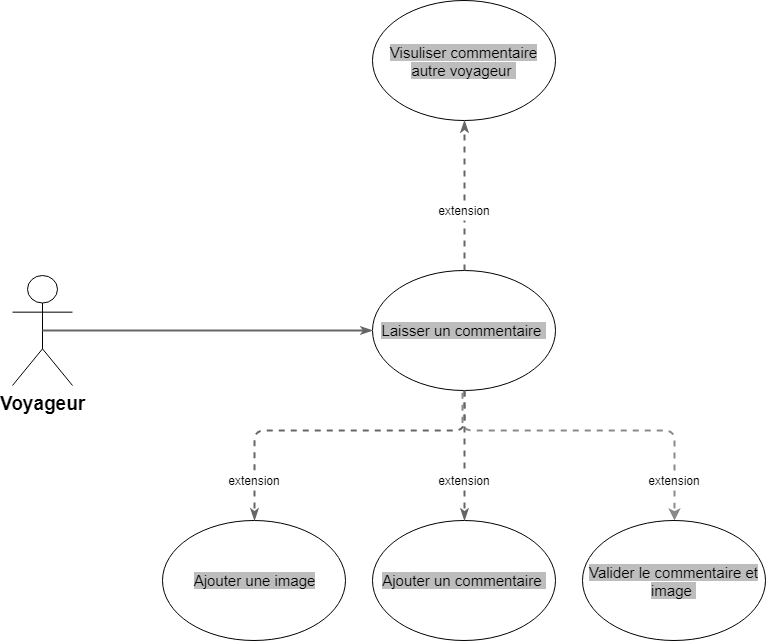

The diagram above was exported from draw.io. Its source (the exported page's mxGraphModel, read from the mxfile embedded in the PNG):
<mxGraphModel dx="1024" dy="387" grid="1" gridSize="10" guides="1" tooltips="1" connect="1" arrows="1" fold="1" page="1" pageScale="1" pageWidth="827" pageHeight="1169" math="0" shadow="0">
  <root>
    <mxCell id="0" />
    <mxCell id="1" parent="0" />
    <mxCell id="2s23_f-Fcdux8llNfyJs-1" value="&lt;font style=&quot;font-size: 19px&quot;&gt;&lt;b&gt;Voyageur&lt;/b&gt;&lt;/font&gt;" style="shape=umlActor;verticalLabelPosition=bottom;labelBackgroundColor=#ffffff;verticalAlign=top;html=1;outlineConnect=0;" vertex="1" parent="1">
      <mxGeometry x="30" y="375" width="60" height="110" as="geometry" />
    </mxCell>
    <mxCell id="2s23_f-Fcdux8llNfyJs-10" value="&lt;font style=&quot;font-size: 15px ; background-color: rgb(189 , 189 , 189)&quot;&gt;Laisser un commentaire&amp;nbsp;&lt;/font&gt;" style="ellipse;whiteSpace=wrap;html=1;strokeColor=#000000;fillColor=none;" vertex="1" parent="1">
      <mxGeometry x="390" y="370" width="183" height="120" as="geometry" />
    </mxCell>
    <mxCell id="2s23_f-Fcdux8llNfyJs-11" value="" style="endArrow=classicThin;html=1;entryX=0;entryY=0.5;entryDx=0;entryDy=0;rounded=1;endFill=1;fillColor=#f5f5f5;strokeColor=#666666;strokeWidth=2;startArrow=none;startFill=0;exitX=0.5;exitY=0.5;exitDx=0;exitDy=0;exitPerimeter=0;" edge="1" parent="1" source="2s23_f-Fcdux8llNfyJs-1" target="2s23_f-Fcdux8llNfyJs-10">
      <mxGeometry width="50" height="50" relative="1" as="geometry">
        <mxPoint x="55" y="410" as="sourcePoint" />
        <mxPoint x="105" y="360" as="targetPoint" />
      </mxGeometry>
    </mxCell>
    <mxCell id="2s23_f-Fcdux8llNfyJs-13" value="&lt;font style=&quot;font-size: 15px ; background-color: rgb(189 , 189 , 189)&quot;&gt;Ajouter une image&lt;/font&gt;" style="ellipse;whiteSpace=wrap;html=1;strokeColor=#000000;fillColor=none;" vertex="1" parent="1">
      <mxGeometry x="180" y="620" width="183" height="120" as="geometry" />
    </mxCell>
    <mxCell id="2s23_f-Fcdux8llNfyJs-25" value="" style="endArrow=classicThin;html=1;entryX=0.5;entryY=0;entryDx=0;entryDy=0;rounded=1;endFill=1;fillColor=#f5f5f5;strokeColor=#666666;strokeWidth=2;startArrow=none;startFill=0;dashed=1;edgeStyle=orthogonalEdgeStyle;exitX=0.5;exitY=1;exitDx=0;exitDy=0;" edge="1" parent="1" source="2s23_f-Fcdux8llNfyJs-27" target="2s23_f-Fcdux8llNfyJs-13">
      <mxGeometry width="50" height="50" relative="1" as="geometry">
        <mxPoint x="329.5" y="401.1470588235294" as="sourcePoint" />
        <mxPoint x="402.3823529411766" y="399.97058823529414" as="targetPoint" />
      </mxGeometry>
    </mxCell>
    <mxCell id="2s23_f-Fcdux8llNfyJs-27" value="extension" style="text;html=1;strokeColor=none;fillColor=none;align=center;verticalAlign=middle;whiteSpace=wrap;rounded=0;" vertex="1" parent="1">
      <mxGeometry x="258" y="570" width="27" height="20" as="geometry" />
    </mxCell>
    <mxCell id="2s23_f-Fcdux8llNfyJs-28" value="" style="endArrow=none;html=1;entryX=0.5;entryY=0;entryDx=0;entryDy=0;rounded=1;endFill=0;fillColor=#f5f5f5;strokeColor=#666666;strokeWidth=2;startArrow=none;startFill=0;dashed=1;edgeStyle=orthogonalEdgeStyle;exitX=0.5;exitY=1;exitDx=0;exitDy=0;" edge="1" parent="1" source="2s23_f-Fcdux8llNfyJs-10" target="2s23_f-Fcdux8llNfyJs-27">
      <mxGeometry width="50" height="50" relative="1" as="geometry">
        <mxPoint x="311.0588235294117" y="369.47058823529414" as="sourcePoint" />
        <mxPoint x="311.0588235294117" y="449.47058823529414" as="targetPoint" />
      </mxGeometry>
    </mxCell>
    <mxCell id="2s23_f-Fcdux8llNfyJs-29" value="&lt;font style=&quot;font-size: 15px ; background-color: rgb(189 , 189 , 189)&quot;&gt;Valider le commentaire et image&amp;nbsp;&lt;/font&gt;" style="ellipse;whiteSpace=wrap;html=1;strokeColor=#000000;fillColor=none;" vertex="1" parent="1">
      <mxGeometry x="600" y="620" width="183" height="120" as="geometry" />
    </mxCell>
    <mxCell id="2s23_f-Fcdux8llNfyJs-37" value="&lt;font style=&quot;font-size: 15px ; background-color: rgb(189 , 189 , 189)&quot;&gt;Ajouter un commentaire&amp;nbsp;&lt;/font&gt;" style="ellipse;whiteSpace=wrap;html=1;strokeColor=#000000;fillColor=none;" vertex="1" parent="1">
      <mxGeometry x="390" y="620" width="183" height="120" as="geometry" />
    </mxCell>
    <mxCell id="2s23_f-Fcdux8llNfyJs-40" value="extension" style="text;html=1;strokeColor=none;fillColor=none;align=center;verticalAlign=middle;whiteSpace=wrap;rounded=0;" vertex="1" parent="1">
      <mxGeometry x="468" y="570" width="27" height="20" as="geometry" />
    </mxCell>
    <mxCell id="2s23_f-Fcdux8llNfyJs-41" value="" style="endArrow=none;html=1;rounded=1;endFill=0;fillColor=#f5f5f5;strokeColor=#666666;strokeWidth=2;startArrow=none;startFill=0;dashed=1;edgeStyle=orthogonalEdgeStyle;exitX=0.5;exitY=1;exitDx=0;exitDy=0;entryX=0.5;entryY=0;entryDx=0;entryDy=0;" edge="1" parent="1" source="2s23_f-Fcdux8llNfyJs-10" target="2s23_f-Fcdux8llNfyJs-40">
      <mxGeometry width="50" height="50" relative="1" as="geometry">
        <mxPoint x="482" y="490" as="sourcePoint" />
        <mxPoint x="482" y="620" as="targetPoint" />
        <Array as="points" />
      </mxGeometry>
    </mxCell>
    <mxCell id="2s23_f-Fcdux8llNfyJs-46" style="edgeStyle=orthogonalEdgeStyle;rounded=1;orthogonalLoop=1;jettySize=auto;html=1;startArrow=none;startFill=0;endArrow=none;endFill=0;strokeWidth=2;exitX=0.5;exitY=0;exitDx=0;exitDy=0;strokeColor=#8A8A8A;dashed=1;" edge="1" parent="1" source="2s23_f-Fcdux8llNfyJs-42">
      <mxGeometry relative="1" as="geometry">
        <mxPoint x="480" y="490" as="targetPoint" />
      </mxGeometry>
    </mxCell>
    <mxCell id="2s23_f-Fcdux8llNfyJs-47" style="edgeStyle=orthogonalEdgeStyle;rounded=1;orthogonalLoop=1;jettySize=auto;html=1;entryX=0.5;entryY=0;entryDx=0;entryDy=0;dashed=1;startArrow=none;startFill=0;endArrow=classic;endFill=1;strokeColor=#8A8A8A;strokeWidth=2;" edge="1" parent="1" source="2s23_f-Fcdux8llNfyJs-42" target="2s23_f-Fcdux8llNfyJs-29">
      <mxGeometry relative="1" as="geometry" />
    </mxCell>
    <mxCell id="2s23_f-Fcdux8llNfyJs-42" value="extension" style="text;html=1;strokeColor=none;fillColor=none;align=center;verticalAlign=middle;whiteSpace=wrap;rounded=0;" vertex="1" parent="1">
      <mxGeometry x="678" y="570" width="27" height="20" as="geometry" />
    </mxCell>
    <mxCell id="2s23_f-Fcdux8llNfyJs-45" value="" style="endArrow=classicThin;html=1;rounded=1;endFill=1;fillColor=#f5f5f5;strokeColor=#666666;strokeWidth=2;startArrow=none;startFill=0;dashed=1;edgeStyle=orthogonalEdgeStyle;exitX=0.5;exitY=1;exitDx=0;exitDy=0;entryX=0.5;entryY=0;entryDx=0;entryDy=0;" edge="1" parent="1" source="2s23_f-Fcdux8llNfyJs-40" target="2s23_f-Fcdux8llNfyJs-37">
      <mxGeometry width="50" height="50" relative="1" as="geometry">
        <mxPoint x="492" y="500" as="sourcePoint" />
        <mxPoint x="492" y="570" as="targetPoint" />
        <Array as="points" />
      </mxGeometry>
    </mxCell>
    <mxCell id="2s23_f-Fcdux8llNfyJs-49" value="&lt;font style=&quot;font-size: 15px ; background-color: rgb(189 , 189 , 189)&quot;&gt;Visuliser commentaire autre voyageur&amp;nbsp;&lt;/font&gt;" style="ellipse;whiteSpace=wrap;html=1;strokeColor=#000000;fillColor=none;" vertex="1" parent="1">
      <mxGeometry x="390" y="100" width="183" height="120" as="geometry" />
    </mxCell>
    <mxCell id="2s23_f-Fcdux8llNfyJs-50" value="extension" style="text;html=1;strokeColor=none;fillColor=none;align=center;verticalAlign=middle;whiteSpace=wrap;rounded=0;" vertex="1" parent="1">
      <mxGeometry x="468" y="300" width="27" height="20" as="geometry" />
    </mxCell>
    <mxCell id="2s23_f-Fcdux8llNfyJs-51" value="" style="endArrow=none;html=1;rounded=1;endFill=0;fillColor=#f5f5f5;strokeColor=#666666;strokeWidth=2;startArrow=none;startFill=0;dashed=1;edgeStyle=orthogonalEdgeStyle;exitX=0.5;exitY=0;exitDx=0;exitDy=0;entryX=0.5;entryY=1;entryDx=0;entryDy=0;" edge="1" parent="1" target="2s23_f-Fcdux8llNfyJs-50" source="2s23_f-Fcdux8llNfyJs-10">
      <mxGeometry width="50" height="50" relative="1" as="geometry">
        <mxPoint x="492" y="500" as="sourcePoint" />
        <mxPoint x="560" y="345" as="targetPoint" />
        <Array as="points">
          <mxPoint x="482" y="340" />
          <mxPoint x="482" y="340" />
        </Array>
      </mxGeometry>
    </mxCell>
    <mxCell id="2s23_f-Fcdux8llNfyJs-52" value="" style="endArrow=classicThin;html=1;rounded=1;endFill=1;fillColor=#f5f5f5;strokeColor=#666666;strokeWidth=2;startArrow=none;startFill=0;dashed=1;edgeStyle=orthogonalEdgeStyle;entryX=0.5;entryY=1;entryDx=0;entryDy=0;" edge="1" parent="1" target="2s23_f-Fcdux8llNfyJs-49">
      <mxGeometry width="50" height="50" relative="1" as="geometry">
        <mxPoint x="482" y="300" as="sourcePoint" />
        <mxPoint x="492" y="630" as="targetPoint" />
        <Array as="points">
          <mxPoint x="482" y="300" />
        </Array>
      </mxGeometry>
    </mxCell>
  </root>
</mxGraphModel>